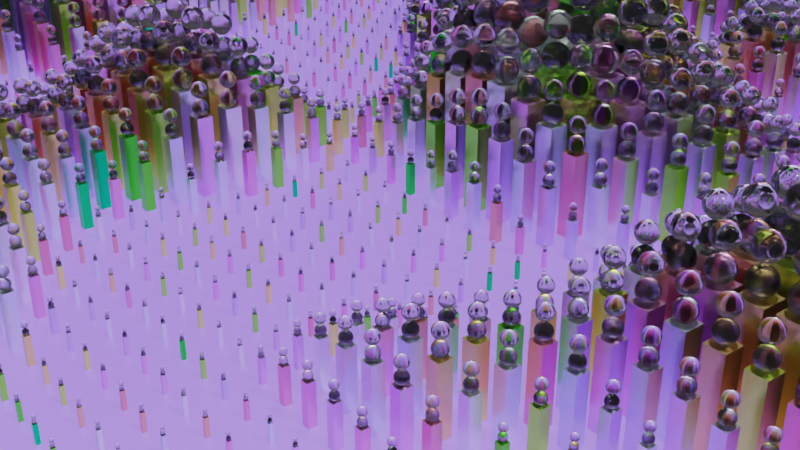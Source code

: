 # Source: untitled.blend  (saved by Blender 3.4.6; exported with 4.5.12 LTS)
import bpy
from mathutils import Matrix  # noqa: F401  (used for matrix-valued properties, if any)

bpy.ops.wm.read_factory_settings(use_empty=True)
scene = bpy.context.scene
scene.name = 'Scene'

# ---- collections
col_collection = bpy.data.collections.new('Collection'); scene.collection.children.link(col_collection)

# ---- materials (node trees are filled in below, after node groups)
mat_balls = bpy.data.materials.new('balls')
mat_ground = bpy.data.materials.new('ground')
mat_bars = bpy.data.materials.new('bars')

# ---- node groups
ng_geometry_nodes = bpy.data.node_groups.new('Geometry Nodes', 'GeometryNodeTree')
_s = ng_geometry_nodes.interface.new_socket(name='Geometry', in_out='OUTPUT', socket_type='NodeSocketGeometry')
_s = ng_geometry_nodes.interface.new_socket(name='Geometry', in_out='INPUT', socket_type='NodeSocketGeometry')
ng_geometry_nodes.is_modifier = True
_N = ng_geometry_nodes.nodes; _L = ng_geometry_nodes.links
n0 = _N.new('GeometryNodeStoreNamedAttribute'); n0.name = 'Store Named Attribute.002'; n0.location = (151, 139)
n0.data_type = 'FLOAT_VECTOR'
n0.domain = 'CORNER'
n0.inputs[2].default_value = 'uv_map'
n1 = _N.new('GeometryNodeStoreNamedAttribute'); n1.name = 'Store Named Attribute.001'; n1.location = (2012, -1032)
n1.data_type = 'FLOAT_VECTOR'
n1.domain = 'CORNER'
n1.inputs[2].default_value = 'UVMap'
n2 = _N.new('GeometryNodeStoreNamedAttribute'); n2.name = 'Store Named Attribute'; n2.location = (125, 2)
n2.data_type = 'FLOAT_VECTOR'
n2.domain = 'CORNER'
n2.inputs[2].default_value = 'uv_map'
n3 = _N.new('GeometryNodeMeshCube'); n3.name = 'Cube'; n3.location = (100, 2)
n3.hide = True
n3.inputs[0].default_value = (0.01, 0.01, 0.1)
n4 = _N.new('ShaderNodeVectorMath'); n4.name = 'Vector Math'; n4.location = (682, -240)
n4.hide = True
n4.inputs[1].default_value = (1.0, 1.0, 1.0)
n5 = _N.new('ShaderNodeMath'); n5.name = 'Math'; n5.location = (500, -234)
n5.hide = True
n5.operation = 'MULTIPLY'
n5.inputs[1].default_value = 4.5
n6 = _N.new('ShaderNodeMapRange'); n6.name = 'Map Range'; n6.location = (299, -227)
n6.hide = True
n6.inputs[1].default_value = 0.42
n6.inputs[2].default_value = 1.02
n6.inputs[3].default_value = -0.17
n6.inputs[4].default_value = 0.92
n7 = _N.new('ShaderNodeTexNoise'); n7.name = 'Noise Texture'; n7.location = (83, -223)
n7.hide = True
n7.noise_dimensions = '4D'
n7.inputs[2].default_value = 4.6
n8 = _N.new('ShaderNodeValue'); n8.name = 'Value'; n8.location = (-146, -178)
n8.hide = True
n8.outputs[0].default_value = 0.06
n9 = _N.new('ShaderNodeTexNoise'); n9.name = 'Noise Texture.001'; n9.location = (-143, -267)
n9.hide = True
n10 = _N.new('GeometryNodeInstanceOnPoints'); n10.name = 'Instance on Points'; n10.location = (860, -104)
n10.hide = True
n11 = _N.new('GeometryNodeInstanceOnPoints'); n11.name = 'Instance on Points.001'; n11.location = (2516, -573)
n12 = _N.new('GeometryNodeMeshToPoints'); n12.name = 'Mesh to Points'; n12.location = (2069, -694)
n12.inputs[3].default_value = 0.005
n13 = _N.new('ShaderNodeCombineXYZ'); n13.name = 'Combine XYZ'; n13.location = (1653, -769)
n14 = _N.new('ShaderNodeSeparateXYZ'); n14.name = 'Separate XYZ'; n14.location = (1213, -781)
n15 = _N.new('ShaderNodeMath'); n15.name = 'Math.001'; n15.location = (1433, -850)
n15.operation = 'CEIL'
n15.use_clamp = True
n16 = _N.new('GeometryNodeMeshIcoSphere'); n16.name = 'Ico Sphere'; n16.location = (1987, -1032)
n16.inputs[0].default_value = 0.005
n16.inputs[1].default_value = 3
n17 = _N.new('ShaderNodeMath'); n17.name = 'Math.002'; n17.location = (1600, -1004)
n17.operation = 'MULTIPLY'
n17.use_clamp = True
n17.inputs[1].default_value = 3.31
n18 = _N.new('ShaderNodeCombineXYZ'); n18.name = 'Combine XYZ.001'; n18.location = (1829, -907)
n19 = _N.new('GeometryNodeInputNormal'); n19.name = 'Normal'; n19.location = (993, -885)
n19.legacy_corner_normals = True
n20 = _N.new('GeometryNodeInputPosition'); n20.name = 'Position'; n20.location = (1268, -1175)
n21 = _N.new('NodeGroupOutput'); n21.name = 'Group Output'; n21.location = (4172, 26)
n21.hide = True
n22 = _N.new('GeometryNodeJoinGeometry'); n22.name = 'Join Geometry'; n22.location = (3753, 23)
n22.hide = True
n23 = _N.new('GeometryNodeSetShadeSmooth'); n23.name = 'Set Shade Smooth'; n23.location = (3277, -105)
n24 = _N.new('GeometryNodeMeshGrid'); n24.name = 'Grid'; n24.location = (126, 139)
n24.hide = True
n24.inputs[2].default_value = 46
n24.inputs[3].default_value = 46
n25 = _N.new('GeometryNodeSetMaterial'); n25.name = 'Set Material'; n25.location = (1229, 134)
n25.inputs[2].default_value = mat_ground
n26 = _N.new('GeometryNodeSetMaterial'); n26.name = 'Set Material.001'; n26.location = (320, 23)
n26.inputs[2].default_value = mat_bars
n27 = _N.new('GeometryNodeSetMaterial'); n27.name = 'Set Material.002'; n27.location = (2877, -338)
n27.inputs[2].default_value = mat_balls
_L.new(n26.outputs[0], n10.inputs[2])
_L.new(n22.outputs[0], n21.inputs[0])
_L.new(n0.outputs[0], n10.inputs[0])
_L.new(n25.outputs[0], n22.inputs[0])
_L.new(n4.outputs[0], n10.inputs[6])
_L.new(n5.outputs[0], n4.inputs[0])
_L.new(n6.outputs[0], n5.inputs[0])
_L.new(n7.outputs[0], n6.inputs[0])
_L.new(n8.outputs[0], n7.inputs[1])
_L.new(n9.outputs[0], n7.inputs[3])
_L.new(n10.outputs[0], n12.inputs[0])
_L.new(n10.outputs[0], n22.inputs[0])
_L.new(n12.outputs[0], n11.inputs[0])
_L.new(n1.outputs[0], n11.inputs[2])
_L.new(n13.outputs[0], n12.inputs[1])
_L.new(n19.outputs[0], n14.inputs[0])
_L.new(n15.outputs[0], n13.inputs[2])
_L.new(n14.outputs[2], n15.inputs[0])
_L.new(n18.outputs[0], n12.inputs[2])
_L.new(n20.outputs[0], n17.inputs[0])
_L.new(n17.outputs[0], n18.inputs[2])
_L.new(n23.outputs[0], n22.inputs[0])
_L.new(n27.outputs[0], n23.inputs[0])
_L.new(n0.outputs[0], n25.inputs[0])
_L.new(n2.outputs[0], n26.inputs[0])
_L.new(n11.outputs[0], n27.inputs[0])
_L.new(n3.outputs[0], n2.inputs[0])
_L.new(n3.outputs[1], n2.inputs[3])
_L.new(n16.outputs[0], n1.inputs[0])
_L.new(n16.outputs[1], n1.inputs[3])
_L.new(n24.outputs[0], n0.inputs[0])
_L.new(n24.outputs[1], n0.inputs[3])
n21.is_active_output = True

# ---- material node trees
mat_balls.use_nodes = True; mat_balls.node_tree.nodes.clear()
_N = mat_balls.node_tree.nodes; _L = mat_balls.node_tree.links
n0 = _N.new('ShaderNodeOutputMaterial'); n0.name = 'Material Output'; n0.location = (300, 300)
n1 = _N.new('ShaderNodeBsdfPrincipled'); n1.name = 'Principled BSDF'; n1.location = (10, 300)
n1.distribution = 'GGX'
n1.subsurface_method = 'RANDOM_WALK_SKIN'
n1.inputs[2].default_value = 0.0
n1.inputs[3].default_value = 1.45
n1.inputs[13].default_value = 1.0
n1.inputs[18].default_value = 1.0
n1.inputs[27].default_value = (0.0, 0.0, 0.0, 1.0)
n1.inputs[28].default_value = 1.0
_L.new(n1.outputs[0], n0.inputs[0])
n0.is_active_output = True
mat_ground.use_nodes = True; mat_ground.node_tree.nodes.clear()
_N = mat_ground.node_tree.nodes; _L = mat_ground.node_tree.links
n0 = _N.new('ShaderNodeBsdfPrincipled'); n0.name = 'Principled BSDF'; n0.location = (10, 300)
n0.distribution = 'GGX'
n0.subsurface_method = 'RANDOM_WALK_SKIN'
n0.inputs[0].default_value = (0.07304, 0.03125, 0.2588, 1.0)
n0.inputs[3].default_value = 1.45
n0.inputs[13].default_value = 1.0
n0.inputs[27].default_value = (0.0, 0.0, 0.0, 1.0)
n0.inputs[28].default_value = 1.0
n1 = _N.new('ShaderNodeOutputMaterial'); n1.name = 'Material Output'; n1.location = (300, 300)
_L.new(n0.outputs[0], n1.inputs[0])
n1.is_active_output = True
mat_bars.use_nodes = True; mat_bars.node_tree.nodes.clear()
_N = mat_bars.node_tree.nodes; _L = mat_bars.node_tree.links
n0 = _N.new('ShaderNodeBsdfPrincipled'); n0.name = 'Principled BSDF'; n0.location = (10, 300)
n0.distribution = 'GGX'
n0.subsurface_method = 'RANDOM_WALK_SKIN'
n0.inputs[1].default_value = 1.0
n0.inputs[2].default_value = 0.2544
n0.inputs[3].default_value = 1.45
n0.inputs[27].default_value = (0.0, 0.0, 0.0, 1.0)
n0.inputs[28].default_value = 1.0
n1 = _N.new('ShaderNodeOutputMaterial'); n1.name = 'Material Output'; n1.location = (300, 300)
n2 = _N.new('ShaderNodeHueSaturation'); n2.name = 'Hue Saturation Value'; n2.location = (-282, 181)
n2.inputs[4].default_value = (1.0, 0.0, 0.7835, 1.0)
n3 = _N.new('ShaderNodeObjectInfo'); n3.name = 'Object Info'; n3.location = (-730, 177)
n4 = _N.new('ShaderNodeMapRange'); n4.name = 'Map Range'; n4.location = (-472, 210)
_L.new(n0.outputs[0], n1.inputs[0])
_L.new(n2.outputs[0], n0.inputs[0])
_L.new(n4.outputs[0], n2.inputs[1])
_L.new(n3.outputs[5], n4.inputs[0])
_L.new(n4.outputs[0], n2.inputs[0])
n1.is_active_output = True

# ---- world
world_world_001 = bpy.data.worlds.new('World.001'); scene.world = world_world_001
world_world_001.use_nodes = True; world_world_001.node_tree.nodes.clear()
_N = world_world_001.node_tree.nodes; _L = world_world_001.node_tree.links
n0 = _N.new('ShaderNodeBackground'); n0.name = 'Background'; n0.location = (10, 300)
n0.inputs[0].default_value = (0.05, 0.05, 0.05, 1.0)
n1 = _N.new('ShaderNodeOutputWorld'); n1.name = 'World Output'; n1.location = (300, 300)
_L.new(n0.outputs[0], n1.inputs[0])
n1.is_active_output = True
world_world_001.use_sun_shadow = False
world_world_001.sun_shadow_jitter_overblur = 0.0

# ---- cameras
cam_camera = bpy.data.cameras.new('Camera')
cam_camera.clip_end = 100.0
cam_camera.ortho_scale = 7.314

# ---- lights
light_light = bpy.data.lights.new('Light', 'POINT')
light_light.transmission_factor = 0.0
light_light.energy = 1000.0
light_light.shadow_soft_size = 0.1
light_light.shadow_maximum_resolution = 0.006
light_light.use_absolute_resolution = True
light_area = bpy.data.lights.new('Area', 'SUN')
light_area.transmission_factor = 0.0
light_area.energy = 15.0
light_area.shadow_soft_size = 1.0

# ---- meshes
me_plane = bpy.data.meshes.new('Plane')
me_plane.from_pydata([(-1.933, -1.933, 0.0), (1.933, -1.933, 0.0), (-1.933, 1.933, 0.0), (1.933, 1.933, 0.0)], [], [(0, 1, 3, 2)])
_uv = me_plane.uv_layers.new(name='UVMap')
_uv.uv.foreach_set('vector', [0.0, 0.0, 1.0, 0.0, 1.0, 1.0, 0.0, 1.0])
me_plane.materials.append(mat_balls)
me_plane.update()

# ---- objects
ob_light = bpy.data.objects.new('Light', light_light)
ob_camera = bpy.data.objects.new('Camera', cam_camera)
ob_plane = bpy.data.objects.new('Plane', me_plane)
ob_area = bpy.data.objects.new('Area', light_area)

# ---- transforms, parenting, visibility, modifiers, constraints
ob_light.location = (4.076, 1.005, 5.904)
ob_light.rotation_euler = (0.6503, 0.05522, 1.866)
ob_light.lock_rotations_4d = False
ob_light.empty_display_type = 'ARROWS'
ob_light.color = (0.0, 0.0, 0.0, 0.0)
ob_light.lineart.crease_threshold = 0.0
ob_camera.location = (0.6753, -0.5092, 0.334)
ob_camera.rotation_euler = (1.098, 6.083e-08, 0.9187)
ob_camera.lock_rotations_4d = False
ob_camera.empty_display_type = 'ARROWS'
ob_camera.color = (0.0, 0.0, 0.0, 0.0)
ob_camera.display_type = 'WIRE'
ob_camera.lineart.crease_threshold = 0.0
ob_plane.location = (0.0, 0.0, 0.0)
_m = ob_plane.modifiers.new('GeometryNodes', 'NODES')
_m.node_group = ng_geometry_nodes
ob_area.location = (0.0, 0.0, 0.07153)
ob_area.scale = (0.2867, 0.2867, 0.04511)

# ---- collection membership
col_collection.objects.link(ob_light)
col_collection.objects.link(ob_camera)
col_collection.objects.link(ob_plane)
col_collection.objects.link(ob_area)

# ---- scene / render settings (as saved in the file)
scene.camera = ob_camera
scene.frame_start = 1; scene.frame_end = 250; scene.frame_set(36)
scene.render.engine = 'CYCLES'
scene.render.image_settings.file_format = 'FFMPEG'
scene.render.image_settings.color_mode = 'RGB'
scene.render.use_motion_blur = True
scene.render.use_simplify = True
scene.cycles.samples = 100
scene.cycles.sampling_pattern = 'TABULATED_SOBOL'
scene.cycles.use_light_tree = False
scene.view_settings.view_transform = 'Filmic'
bpy.context.view_layer.update()
